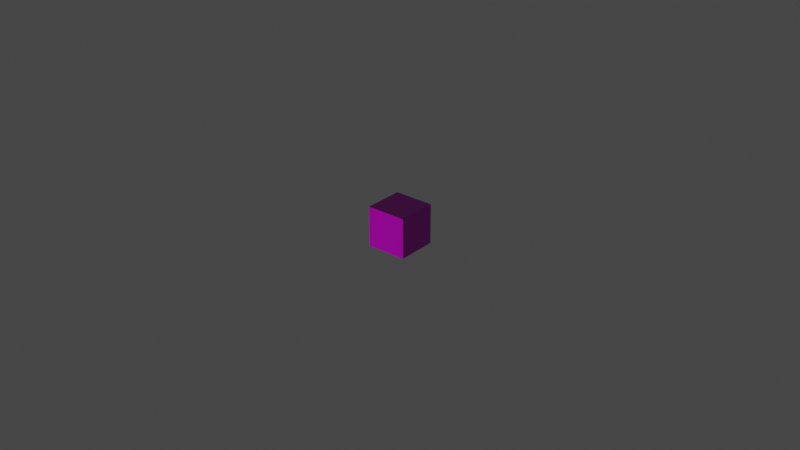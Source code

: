 # Source: crate.blend  (saved by Blender 2.92.15; exported with 4.5.12 LTS)
import bpy
from mathutils import Matrix  # noqa: F401  (used for matrix-valued properties, if any)

bpy.ops.wm.read_factory_settings(use_empty=True)
scene = bpy.context.scene
scene.name = 'Scene'

# ---- collections
col_collection = bpy.data.collections.new('Collection'); scene.collection.children.link(col_collection)

# ---- images (referenced by path relative to the original .blend; pixels are not part of the script)
import os
ASSET_DIR = os.environ.get("B2B_ASSET_DIR", "")  # directory of the original .blend (textures are referenced by path, not embedded)
HERE = os.path.dirname(os.path.abspath(__file__))  # packed textures are extracted next to this script under _unpacked/

def load_image(name, relpath, width, height, colorspace="sRGB"):
    """Load a texture the original file referenced (path relative to the .blend, or extracted next to this script)."""
    p = next((c for c in (os.path.join(HERE, relpath), os.path.join(ASSET_DIR, relpath)) if relpath and os.path.exists(c)), "")
    if p:
        img = bpy.data.images.load(p, check_existing=True)
        img.name = name
    else:  # same state as the original file: an image datablock whose file is absent (Cycles renders it pink)
        img = bpy.data.images.new(name, width, height)
        img.source = "FILE"
        img.filepath = "//" + (relpath or name)
    img.colorspace_settings.name = colorspace
    return img
img_container2_png_001 = load_image('container2.png.001', 'container2.png', 1024, 1024, 'sRGB')
img_container2_specular_png_001 = load_image('container2_specular.png.001', 'container2_specular.png', 1024, 1024, 'Non-Color')
img_container2_png_002 = load_image('container2.png.002', 'container2.png', 1024, 1024, 'Non-Color')
img_container2_normalmap_png = load_image('container2_normalMap.png', 'container2_normalMap.png', 1024, 1024, 'sRGB')

# ---- materials (node trees are filled in below, after node groups)
mat_crate = bpy.data.materials.new('crate')
mat_crate.surface_render_method = 'BLENDED'
mat_crate.blend_method = 'BLEND'
mat_crate.use_transparent_shadow = False
mat_crate.roughness = 0.5
mat_crate.specular_intensity = 0.0

# ---- material node trees
mat_crate.use_nodes = True; mat_crate.node_tree.nodes.clear()
_N = mat_crate.node_tree.nodes; _L = mat_crate.node_tree.links
n0 = _N.new('ShaderNodeBsdfPrincipled'); n0.name = 'Principled BSDF'; n0.location = (10, 300)
n0.distribution = 'GGX'
n0.subsurface_method = 'BURLEY'
n0.inputs[3].default_value = 1.45
n0.inputs[27].default_value = (0.0, 0.0, 0.0, 1.0)
n0.inputs[28].default_value = 1.0
n1 = _N.new('ShaderNodeOutputMaterial'); n1.name = 'Material Output'; n1.location = (300, 300)
n2 = _N.new('ShaderNodeTexImage'); n2.name = 'Image Texture'; n2.location = (-300, 600)
n2.image = img_container2_png_001
n3 = _N.new('ShaderNodeTexImage'); n3.name = 'Image Texture.001'; n3.location = (-300, 300)
n3.image = img_container2_specular_png_001
n4 = _N.new('ShaderNodeTexImage'); n4.name = 'Image Texture.002'; n4.location = (-300, 0)
n4.image = img_container2_png_002
n5 = _N.new('ShaderNodeTexImage'); n5.name = 'Image Texture.003'; n5.location = (-455, -284)
n5.image = img_container2_normalmap_png
n6 = _N.new('ShaderNodeNormalMap'); n6.name = 'Normal Map'; n6.location = (-183, -274)
_L.new(n0.outputs[0], n1.inputs[0])
_L.new(n2.outputs[0], n0.inputs[0])
_L.new(n3.outputs[0], n0.inputs[13])
_L.new(n4.outputs[1], n0.inputs[4])
_L.new(n5.outputs[0], n6.inputs[1])
_L.new(n6.outputs[0], n0.inputs[5])
n1.is_active_output = True

# ---- world
world_world = bpy.data.worlds.new('World'); scene.world = world_world
world_world.use_nodes = True; world_world.node_tree.nodes.clear()
_N = world_world.node_tree.nodes; _L = world_world.node_tree.links
n0 = _N.new('ShaderNodeOutputWorld'); n0.name = 'World Output'; n0.location = (300, 300)
n1 = _N.new('ShaderNodeBackground'); n1.name = 'Background'; n1.location = (10, 300)
n1.inputs[0].default_value = (0.05088, 0.05088, 0.05088, 1.0)
_L.new(n1.outputs[0], n0.inputs[0])
n0.is_active_output = True
world_world.color = (0.05088, 0.05088, 0.05088)
world_world.use_sun_shadow = False
world_world.sun_shadow_jitter_overblur = 0.0

# ---- meshes
me_cube_018 = bpy.data.meshes.new('Cube.018')
me_cube_018.from_pydata([(-0.6367, -0.005103, 0.6367), (-0.6367, 1.268, 0.6367), (-0.6367, -0.005103, -0.6367), (-0.6367, 1.268, -0.6367), (0.6367, -0.005103, 0.6367), (0.6367, 1.268, 0.6367), (0.6367, -0.005103, -0.6367), (0.6367, 1.268, -0.6367)], [], [(0, 1, 3, 2), (2, 3, 7, 6), (6, 7, 5, 4), (4, 5, 1, 0), (2, 6, 4, 0), (7, 3, 1, 5)])
me_cube_018.polygons.foreach_set('use_smooth', [True] * 6)
_k = set([(0, 1), (0, 2), (0, 4), (1, 3), (1, 5), (2, 3), (2, 6), (3, 7), (4, 5), (4, 6), (5, 7), (6, 7)])
me_cube_018.attributes.new('sharp_edge', 'BOOLEAN', 'EDGE').data.foreach_set('value', [ (min(e.vertices), max(e.vertices)) in _k for e in me_cube_018.edges])
_uv = me_cube_018.uv_layers.new(name='UVMap')
_uv.uv.foreach_set('vector', [1.0, 0.0, 1.0, 1.0, 0.0, 1.0, 1.872e-07, 4.681e-08, 1.0, 0.0, 1.0, 1.0, 0.0, 1.0, 1.872e-07, 4.681e-08, 1.0, 0.0, 1.0, 1.0, 0.0, 1.0, 9.361e-08, 1.404e-07, 1.0, 0.0, 1.0, 1.0, 0.0, 1.0, 9.361e-08, 1.404e-07, 1.0, 1.0, 4.681e-08, 1.0, 0.0, 1.507e-07, 1.0, 0.0, 9.361e-08, 1.872e-07, 1.0, 0.0, 1.0, 1.0, 0.0, 1.0])
me_cube_018.materials.append(mat_crate)
me_cube_018.use_remesh_fix_poles = True
me_cube_018.use_remesh_preserve_attributes = False
me_cube_018.use_mirror_vertex_groups = False
me_cube_018.update()
me_cube_018.normals_split_custom_set([tuple(v) for v in zip(*[iter([-1.0, 0.0, 0.0, -1.0, 0.0, 0.0, -1.0, 0.0, 0.0, -1.0, 0.0, 0.0, 0.0, 0.0, -1.0, 0.0, 0.0, -1.0, 0.0, 0.0, -1.0, 0.0, 0.0, -1.0, 1.0, 0.0, 0.0, 1.0, 0.0, 0.0, 1.0, 0.0, 0.0, 1.0, 0.0, 0.0, 0.0, 0.0, 1.0, 0.0, 0.0, 1.0, 0.0, 0.0, 1.0, 0.0, 0.0, 1.0, 0.0, -1.0, 0.0, 0.0, -1.0, 0.0, 0.0, -1.0, 0.0, 0.0, -1.0, 0.0, 0.0, 1.0, 0.0, 0.0, 1.0, 0.0, 0.0, 1.0, 0.0, 0.0, 1.0, 0.0])] * 3)])

# ---- objects
ob_cube = bpy.data.objects.new('Cube', me_cube_018)

# ---- transforms, parenting, visibility, modifiers, constraints
ob_cube.location = (0.0, 0.0, 0.0)
ob_cube.rotation_euler = (1.571, -0.0, 0.0)
ob_cube.scale = (0.01, 0.01, 0.01)
ob_cube.color = (0.8, 0.8, 0.8, 1.0)
ob_cube.lineart.crease_threshold = 0.0

# ---- collection membership
col_collection.objects.link(ob_cube)

# ---- scene / render settings (as saved in the file)
scene.frame_start = 1; scene.frame_end = 250; scene.frame_set(49)
scene.render.engine = 'BLENDER_EEVEE_NEXT'
scene.cycles.use_denoising = False
scene.cycles.samples = 128
scene.cycles.sampling_pattern = 'TABULATED_SOBOL'
scene.cycles.use_adaptive_sampling = False
scene.cycles.use_light_tree = False
scene.view_settings.view_transform = 'Filmic'
bpy.context.view_layer.update()

# ---- added for rendering (the .blend has no active camera and no usable light): camera, sun
cam_auto = bpy.data.cameras.new('AutoCamera')
cam_auto.lens = 50.0
cam_auto.sensor_width = 36.0
cam_auto.clip_end = 1000.0
ob_auto_camera = bpy.data.objects.new('AutoCamera', cam_auto)
scene.collection.objects.link(ob_auto_camera)
ob_auto_camera.location = (0.185045, -0.222054, 0.154352)
ob_auto_camera.rotation_euler = (1.09748, -7.21219e-08, 0.694738)
scene.camera = ob_auto_camera
light_auto_sun = bpy.data.lights.new('AutoSun', 'SUN')
light_auto_sun.energy = 3.0
light_auto_sun.angle = 0.0523599
ob_auto_sun = bpy.data.objects.new('AutoSun', light_auto_sun)
scene.collection.objects.link(ob_auto_sun)
ob_auto_sun.rotation_euler = (0.872665, 0.174533, 0.523599)
bpy.context.view_layer.update()
